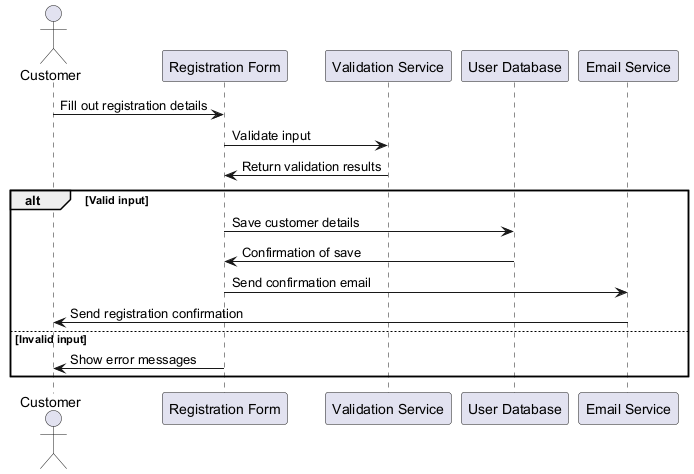

The diagram above was rendered by PlantUML. Its source (embedded in the PNG):
@startuml
actor Customer
participant "Registration Form" as Form
participant "Validation Service" as Validator
participant "User Database" as Database
participant "Email Service" as EmailService

Customer -> Form: Fill out registration details
Form -> Validator: Validate input
Validator -> Form: Return validation results
alt Valid input
    Form -> Database: Save customer details
    Database -> Form: Confirmation of save
    Form -> EmailService: Send confirmation email
    EmailService -> Customer: Send registration confirmation
else Invalid input
    Form -> Customer: Show error messages
end
@enduml